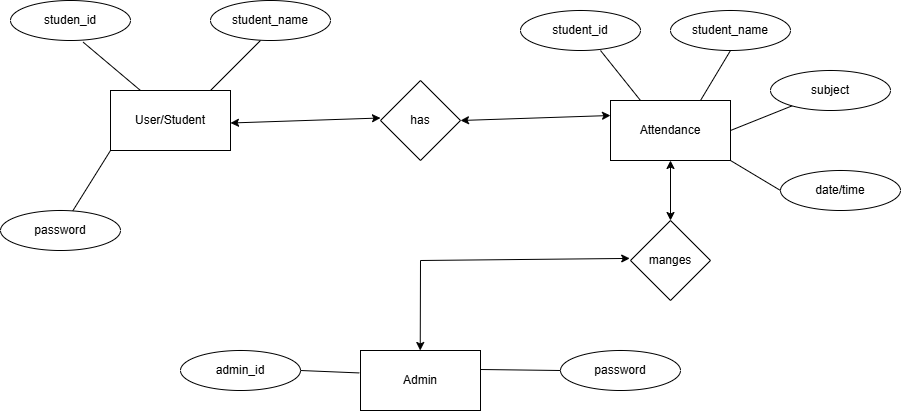

The diagram above was exported from draw.io. Its source (the exported page's mxGraphModel, read from the mxfile embedded in the PNG):
<mxGraphModel dx="1044" dy="527" grid="1" gridSize="10" guides="1" tooltips="1" connect="1" arrows="1" fold="1" page="1" pageScale="1" pageWidth="850" pageHeight="1100" background="#FFFFFF" math="0" shadow="0">
  <root>
    <mxCell id="0" />
    <mxCell id="1" parent="0" />
    <mxCell id="non5Wsv6Ic02t9lo_Lsw-1" value="User/Student" style="rounded=0;whiteSpace=wrap;html=1;" vertex="1" parent="1">
      <mxGeometry x="130" y="140" width="120" height="60" as="geometry" />
    </mxCell>
    <mxCell id="non5Wsv6Ic02t9lo_Lsw-2" value="Attendance" style="rounded=0;whiteSpace=wrap;html=1;" vertex="1" parent="1">
      <mxGeometry x="630" y="150" width="120" height="60" as="geometry" />
    </mxCell>
    <mxCell id="non5Wsv6Ic02t9lo_Lsw-3" value="Admin" style="rounded=0;whiteSpace=wrap;html=1;" vertex="1" parent="1">
      <mxGeometry x="380" y="400" width="120" height="60" as="geometry" />
    </mxCell>
    <mxCell id="non5Wsv6Ic02t9lo_Lsw-4" value="studen_id" style="ellipse;whiteSpace=wrap;html=1;" vertex="1" parent="1">
      <mxGeometry x="30" y="50" width="120" height="40" as="geometry" />
    </mxCell>
    <mxCell id="non5Wsv6Ic02t9lo_Lsw-5" value="password" style="ellipse;whiteSpace=wrap;html=1;" vertex="1" parent="1">
      <mxGeometry x="20" y="260" width="120" height="40" as="geometry" />
    </mxCell>
    <mxCell id="non5Wsv6Ic02t9lo_Lsw-6" value="student_name" style="ellipse;whiteSpace=wrap;html=1;" vertex="1" parent="1">
      <mxGeometry x="230" y="50" width="120" height="40" as="geometry" />
    </mxCell>
    <mxCell id="non5Wsv6Ic02t9lo_Lsw-7" value="student_id" style="ellipse;whiteSpace=wrap;html=1;" vertex="1" parent="1">
      <mxGeometry x="540" y="60" width="120" height="40" as="geometry" />
    </mxCell>
    <mxCell id="non5Wsv6Ic02t9lo_Lsw-8" value="student_name" style="ellipse;whiteSpace=wrap;html=1;" vertex="1" parent="1">
      <mxGeometry x="690" y="60" width="120" height="40" as="geometry" />
    </mxCell>
    <mxCell id="non5Wsv6Ic02t9lo_Lsw-9" value="date/time" style="ellipse;whiteSpace=wrap;html=1;" vertex="1" parent="1">
      <mxGeometry x="800" y="220" width="120" height="40" as="geometry" />
    </mxCell>
    <mxCell id="non5Wsv6Ic02t9lo_Lsw-10" value="subject" style="ellipse;whiteSpace=wrap;html=1;" vertex="1" parent="1">
      <mxGeometry x="790" y="120" width="120" height="40" as="geometry" />
    </mxCell>
    <mxCell id="non5Wsv6Ic02t9lo_Lsw-11" value="has" style="rhombus;whiteSpace=wrap;html=1;" vertex="1" parent="1">
      <mxGeometry x="400" y="130" width="80" height="80" as="geometry" />
    </mxCell>
    <mxCell id="non5Wsv6Ic02t9lo_Lsw-13" value="admin_id" style="ellipse;whiteSpace=wrap;html=1;" vertex="1" parent="1">
      <mxGeometry x="200" y="400" width="120" height="40" as="geometry" />
    </mxCell>
    <mxCell id="non5Wsv6Ic02t9lo_Lsw-14" value="password" style="ellipse;whiteSpace=wrap;html=1;" vertex="1" parent="1">
      <mxGeometry x="580" y="400" width="120" height="40" as="geometry" />
    </mxCell>
    <mxCell id="non5Wsv6Ic02t9lo_Lsw-15" value="manges" style="rhombus;whiteSpace=wrap;html=1;" vertex="1" parent="1">
      <mxGeometry x="650" y="270" width="80" height="80" as="geometry" />
    </mxCell>
    <mxCell id="non5Wsv6Ic02t9lo_Lsw-19" value="" style="endArrow=classic;startArrow=classic;html=1;rounded=0;entryX=0;entryY=0.25;entryDx=0;entryDy=0;exitX=1;exitY=0.5;exitDx=0;exitDy=0;" edge="1" parent="1" source="non5Wsv6Ic02t9lo_Lsw-11" target="non5Wsv6Ic02t9lo_Lsw-2">
      <mxGeometry width="50" height="50" relative="1" as="geometry">
        <mxPoint x="380" y="300" as="sourcePoint" />
        <mxPoint x="430" y="250" as="targetPoint" />
      </mxGeometry>
    </mxCell>
    <mxCell id="non5Wsv6Ic02t9lo_Lsw-20" value="" style="endArrow=classic;startArrow=classic;html=1;rounded=0;entryX=0;entryY=0.25;entryDx=0;entryDy=0;exitX=1;exitY=0.5;exitDx=0;exitDy=0;" edge="1" parent="1">
      <mxGeometry width="50" height="50" relative="1" as="geometry">
        <mxPoint x="250" y="172.5" as="sourcePoint" />
        <mxPoint x="400" y="167.5" as="targetPoint" />
      </mxGeometry>
    </mxCell>
    <mxCell id="non5Wsv6Ic02t9lo_Lsw-21" value="" style="endArrow=classic;startArrow=classic;html=1;rounded=0;entryX=0.5;entryY=1;entryDx=0;entryDy=0;exitX=0.5;exitY=0;exitDx=0;exitDy=0;" edge="1" parent="1" source="non5Wsv6Ic02t9lo_Lsw-15" target="non5Wsv6Ic02t9lo_Lsw-2">
      <mxGeometry width="50" height="50" relative="1" as="geometry">
        <mxPoint x="630" y="280" as="sourcePoint" />
        <mxPoint x="680" y="230" as="targetPoint" />
      </mxGeometry>
    </mxCell>
    <mxCell id="non5Wsv6Ic02t9lo_Lsw-25" value="" style="endArrow=classic;html=1;rounded=0;entryX=-0.01;entryY=0.474;entryDx=0;entryDy=0;entryPerimeter=0;" edge="1" parent="1" target="non5Wsv6Ic02t9lo_Lsw-15">
      <mxGeometry width="50" height="50" relative="1" as="geometry">
        <mxPoint x="440" y="310" as="sourcePoint" />
        <mxPoint x="570" y="300" as="targetPoint" />
      </mxGeometry>
    </mxCell>
    <mxCell id="non5Wsv6Ic02t9lo_Lsw-26" value="" style="endArrow=classic;html=1;rounded=0;" edge="1" parent="1">
      <mxGeometry width="50" height="50" relative="1" as="geometry">
        <mxPoint x="440" y="310" as="sourcePoint" />
        <mxPoint x="439.73" y="400" as="targetPoint" />
      </mxGeometry>
    </mxCell>
    <mxCell id="non5Wsv6Ic02t9lo_Lsw-27" value="" style="endArrow=none;html=1;rounded=0;" edge="1" parent="1">
      <mxGeometry width="50" height="50" relative="1" as="geometry">
        <mxPoint x="230" y="140" as="sourcePoint" />
        <mxPoint x="280" y="90" as="targetPoint" />
      </mxGeometry>
    </mxCell>
    <mxCell id="non5Wsv6Ic02t9lo_Lsw-28" value="" style="endArrow=none;html=1;rounded=0;exitX=0.25;exitY=0;exitDx=0;exitDy=0;" edge="1" parent="1" source="non5Wsv6Ic02t9lo_Lsw-2">
      <mxGeometry width="50" height="50" relative="1" as="geometry">
        <mxPoint x="570" y="150" as="sourcePoint" />
        <mxPoint x="620" y="100" as="targetPoint" />
      </mxGeometry>
    </mxCell>
    <mxCell id="non5Wsv6Ic02t9lo_Lsw-29" value="" style="endArrow=none;html=1;rounded=0;exitX=0.25;exitY=0;exitDx=0;exitDy=0;entryX=0.5;entryY=1;entryDx=0;entryDy=0;" edge="1" parent="1" target="non5Wsv6Ic02t9lo_Lsw-8">
      <mxGeometry width="50" height="50" relative="1" as="geometry">
        <mxPoint x="720" y="150" as="sourcePoint" />
        <mxPoint x="680" y="100" as="targetPoint" />
      </mxGeometry>
    </mxCell>
    <mxCell id="non5Wsv6Ic02t9lo_Lsw-30" value="" style="endArrow=none;html=1;rounded=0;exitX=1;exitY=0.5;exitDx=0;exitDy=0;" edge="1" parent="1" source="non5Wsv6Ic02t9lo_Lsw-2" target="non5Wsv6Ic02t9lo_Lsw-10">
      <mxGeometry width="50" height="50" relative="1" as="geometry">
        <mxPoint x="730" y="160" as="sourcePoint" />
        <mxPoint x="760" y="110" as="targetPoint" />
      </mxGeometry>
    </mxCell>
    <mxCell id="non5Wsv6Ic02t9lo_Lsw-31" value="" style="endArrow=none;html=1;rounded=0;exitX=1;exitY=1;exitDx=0;exitDy=0;entryX=0;entryY=0.5;entryDx=0;entryDy=0;" edge="1" parent="1" source="non5Wsv6Ic02t9lo_Lsw-2" target="non5Wsv6Ic02t9lo_Lsw-9">
      <mxGeometry width="50" height="50" relative="1" as="geometry">
        <mxPoint x="750" y="265" as="sourcePoint" />
        <mxPoint x="780" y="215" as="targetPoint" />
      </mxGeometry>
    </mxCell>
    <mxCell id="non5Wsv6Ic02t9lo_Lsw-32" value="" style="endArrow=none;html=1;rounded=0;entryX=0.606;entryY=1.043;entryDx=0;entryDy=0;entryPerimeter=0;exitX=0.25;exitY=0;exitDx=0;exitDy=0;" edge="1" parent="1" source="non5Wsv6Ic02t9lo_Lsw-1" target="non5Wsv6Ic02t9lo_Lsw-4">
      <mxGeometry width="50" height="50" relative="1" as="geometry">
        <mxPoint x="240" y="150" as="sourcePoint" />
        <mxPoint x="290" y="100" as="targetPoint" />
      </mxGeometry>
    </mxCell>
    <mxCell id="non5Wsv6Ic02t9lo_Lsw-33" value="" style="endArrow=none;html=1;rounded=0;exitX=0;exitY=1;exitDx=0;exitDy=0;" edge="1" parent="1" source="non5Wsv6Ic02t9lo_Lsw-1" target="non5Wsv6Ic02t9lo_Lsw-5">
      <mxGeometry width="50" height="50" relative="1" as="geometry">
        <mxPoint x="118.5" y="220" as="sourcePoint" />
        <mxPoint x="61.5" y="172" as="targetPoint" />
      </mxGeometry>
    </mxCell>
    <mxCell id="non5Wsv6Ic02t9lo_Lsw-34" value="" style="endArrow=none;html=1;rounded=0;exitX=-0.01;exitY=0.374;exitDx=0;exitDy=0;entryX=1;entryY=0.5;entryDx=0;entryDy=0;exitPerimeter=0;" edge="1" parent="1" source="non5Wsv6Ic02t9lo_Lsw-3" target="non5Wsv6Ic02t9lo_Lsw-13">
      <mxGeometry width="50" height="50" relative="1" as="geometry">
        <mxPoint x="350" y="350" as="sourcePoint" />
        <mxPoint x="312" y="410" as="targetPoint" />
      </mxGeometry>
    </mxCell>
    <mxCell id="non5Wsv6Ic02t9lo_Lsw-35" value="" style="endArrow=none;html=1;rounded=0;exitX=0;exitY=0.5;exitDx=0;exitDy=0;entryX=1;entryY=0.5;entryDx=0;entryDy=0;" edge="1" parent="1" source="non5Wsv6Ic02t9lo_Lsw-14">
      <mxGeometry width="50" height="50" relative="1" as="geometry">
        <mxPoint x="559" y="421" as="sourcePoint" />
        <mxPoint x="500" y="419" as="targetPoint" />
      </mxGeometry>
    </mxCell>
  </root>
</mxGraphModel>